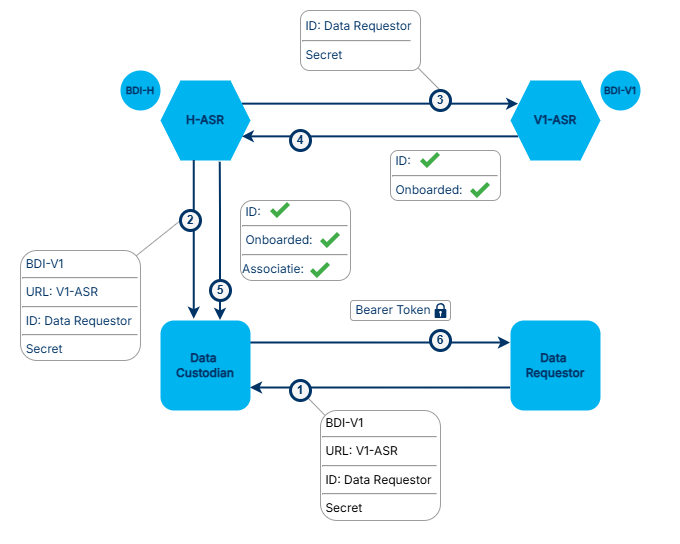

The diagram above was exported from draw.io. Its source (the exported page's mxGraphModel, read from the mxfile embedded in the PNG):
<mxGraphModel dx="2678" dy="1065" grid="1" gridSize="10" guides="1" tooltips="1" connect="1" arrows="1" fold="1" page="1" pageScale="1" pageWidth="1100" pageHeight="850" math="0" shadow="0">
  <root>
    <mxCell id="0" />
    <mxCell id="1" parent="0" />
    <mxCell id="3AtqEGZKLVru5RSnmhhV-21" parent="1" style="whiteSpace=wrap;html=1;rounded=0;pointerEvents=0;strokeColor=none;align=center;verticalAlign=top;fontFamily=Helvetica;fontSize=11;fontColor=default;labelBackgroundColor=default;fillColor=default;gradientColor=none;" value="" vertex="1">
      <mxGeometry height="540" width="680" x="90" y="100" as="geometry" />
    </mxCell>
    <mxCell id="H8TMS7519a9whAWgjXpM-7" edge="1" parent="1" source="H8TMS7519a9whAWgjXpM-4" style="rounded=0;orthogonalLoop=1;jettySize=auto;html=1;exitX=0.96;exitY=0.052;exitDx=0;exitDy=0;entryX=0;entryY=0.5;entryDx=0;entryDy=0;endArrow=none;endFill=0;strokeColor=#9D9D9D;exitPerimeter=0;" target="H4IL2h1FegMigU2ygOAz-14">
      <mxGeometry relative="1" as="geometry" />
    </mxCell>
    <mxCell id="H8TMS7519a9whAWgjXpM-6" edge="1" parent="1" source="3AtqEGZKLVru5RSnmhhV-1" style="rounded=0;orthogonalLoop=1;jettySize=auto;html=1;exitX=0.97;exitY=0.938;exitDx=0;exitDy=0;entryX=0.5;entryY=0;entryDx=0;entryDy=0;endArrow=none;endFill=0;strokeColor=#9D9D9D;exitPerimeter=0;" target="H4IL2h1FegMigU2ygOAz-15">
      <mxGeometry relative="1" as="geometry">
        <mxPoint x="500" y="170" as="sourcePoint" />
      </mxGeometry>
    </mxCell>
    <mxCell id="H8TMS7519a9whAWgjXpM-1" edge="1" parent="1" source="H8TMS7519a9whAWgjXpM-3" style="rounded=0;orthogonalLoop=1;jettySize=auto;html=1;entryX=1;entryY=1;entryDx=0;entryDy=0;endArrow=none;endFill=0;exitX=0.049;exitY=0.057;exitDx=0;exitDy=0;exitPerimeter=0;strokeColor=#9D9D9D;" target="H4IL2h1FegMigU2ygOAz-13">
      <mxGeometry relative="1" as="geometry">
        <mxPoint x="410" y="513.75" as="sourcePoint" />
      </mxGeometry>
    </mxCell>
    <mxCell id="H4IL2h1FegMigU2ygOAz-1" edge="1" parent="1" source="H4IL2h1FegMigU2ygOAz-3" style="edgeStyle=orthogonalEdgeStyle;rounded=0;orthogonalLoop=1;jettySize=auto;html=1;exitX=1;exitY=0.25;exitDx=0;exitDy=0;entryX=0;entryY=0.25;entryDx=0;entryDy=0;strokeColor=#003366;strokeWidth=2;" target="H4IL2h1FegMigU2ygOAz-5">
      <mxGeometry relative="1" as="geometry" />
    </mxCell>
    <mxCell id="H4IL2h1FegMigU2ygOAz-3" parent="1" style="shape=hexagon;perimeter=hexagonPerimeter2;whiteSpace=wrap;html=1;fixedSize=1;strokeColor=none;strokeWidth=3;fillColor=#00B4F0;" value="&lt;font color=&quot;#003366&quot; face=&quot;Inter&quot;&gt;&lt;b&gt;H-ASR&lt;/b&gt;&lt;/font&gt;" vertex="1">
      <mxGeometry height="80" width="90" x="250" y="180" as="geometry" />
    </mxCell>
    <mxCell id="H4IL2h1FegMigU2ygOAz-4" edge="1" parent="1" source="H4IL2h1FegMigU2ygOAz-5" style="edgeStyle=orthogonalEdgeStyle;rounded=0;orthogonalLoop=1;jettySize=auto;html=1;exitX=0;exitY=0.75;exitDx=0;exitDy=0;entryX=1;entryY=0.75;entryDx=0;entryDy=0;strokeColor=#003366;strokeWidth=2;" target="H4IL2h1FegMigU2ygOAz-3">
      <mxGeometry relative="1" as="geometry" />
    </mxCell>
    <mxCell id="H4IL2h1FegMigU2ygOAz-5" parent="1" style="shape=hexagon;perimeter=hexagonPerimeter2;whiteSpace=wrap;html=1;fixedSize=1;strokeColor=none;strokeWidth=3;fillColor=#00B4F0;" value="&lt;font face=&quot;Inter&quot; data-font-src=&quot;https://fonts.googleapis.com/css?family=Inter&quot; style=&quot;color: rgb(0, 51, 102);&quot;&gt;&lt;b&gt;V1-ASR&lt;/b&gt;&lt;/font&gt;" vertex="1">
      <mxGeometry height="80" width="90" x="600" y="180" as="geometry" />
    </mxCell>
    <mxCell id="H4IL2h1FegMigU2ygOAz-6" edge="1" parent="1" style="edgeStyle=orthogonalEdgeStyle;rounded=0;orthogonalLoop=1;jettySize=auto;html=1;exitX=0.75;exitY=0;exitDx=0;exitDy=0;strokeColor=#003366;endArrow=none;endFill=0;startArrow=classic;startFill=1;strokeWidth=2;entryX=0.664;entryY=1.022;entryDx=0;entryDy=0;entryPerimeter=0;" target="H4IL2h1FegMigU2ygOAz-3">
      <mxGeometry relative="1" as="geometry">
        <Array as="points">
          <mxPoint x="310" y="312" />
        </Array>
        <mxPoint x="310" y="420" as="sourcePoint" />
        <mxPoint x="310" y="310" as="targetPoint" />
      </mxGeometry>
    </mxCell>
    <mxCell id="H4IL2h1FegMigU2ygOAz-7" edge="1" parent="1" source="H4IL2h1FegMigU2ygOAz-8" style="edgeStyle=orthogonalEdgeStyle;rounded=0;orthogonalLoop=1;jettySize=auto;html=1;exitX=1;exitY=0.25;exitDx=0;exitDy=0;entryX=0;entryY=0.25;entryDx=0;entryDy=0;strokeColor=#003366;strokeWidth=2;" target="H4IL2h1FegMigU2ygOAz-11">
      <mxGeometry relative="1" as="geometry" />
    </mxCell>
    <mxCell id="3AtqEGZKLVru5RSnmhhV-16" edge="1" parent="1" source="H4IL2h1FegMigU2ygOAz-8" style="edgeStyle=orthogonalEdgeStyle;rounded=0;orthogonalLoop=1;jettySize=auto;html=1;exitX=0.375;exitY=-0.014;exitDx=0;exitDy=0;entryX=0.375;entryY=1;entryDx=0;entryDy=0;fontFamily=Helvetica;fontSize=11;fontColor=default;exitPerimeter=0;strokeColor=#003366;strokeWidth=2;align=center;verticalAlign=middle;labelBackgroundColor=default;startArrow=classic;startFill=1;endArrow=none;endFill=0;" target="H4IL2h1FegMigU2ygOAz-3">
      <mxGeometry relative="1" as="geometry" />
    </mxCell>
    <mxCell id="H4IL2h1FegMigU2ygOAz-8" parent="1" style="rounded=1;whiteSpace=wrap;html=1;strokeColor=none;fillColor=#00B4F0;" value="&lt;b&gt;&lt;font face=&quot;Inter&quot; data-font-src=&quot;https://fonts.googleapis.com/css?family=Inter&quot; style=&quot;color: rgb(0, 51, 102);&quot;&gt;Data&amp;nbsp;&lt;/font&gt;&lt;/b&gt;&lt;div&gt;&lt;b&gt;&lt;font face=&quot;Inter&quot; data-font-src=&quot;https://fonts.googleapis.com/css?family=Inter&quot; style=&quot;color: rgb(0, 51, 102);&quot;&gt;Custodian&lt;/font&gt;&lt;/b&gt;&lt;/div&gt;" vertex="1">
      <mxGeometry height="90" width="90" x="250" y="420" as="geometry" />
    </mxCell>
    <mxCell id="H4IL2h1FegMigU2ygOAz-10" edge="1" parent="1" source="H4IL2h1FegMigU2ygOAz-11" style="edgeStyle=orthogonalEdgeStyle;rounded=0;orthogonalLoop=1;jettySize=auto;html=1;exitX=0;exitY=0.75;exitDx=0;exitDy=0;entryX=1;entryY=0.75;entryDx=0;entryDy=0;strokeColor=#003366;strokeWidth=2;" target="H4IL2h1FegMigU2ygOAz-8">
      <mxGeometry relative="1" as="geometry" />
    </mxCell>
    <mxCell id="H4IL2h1FegMigU2ygOAz-11" parent="1" style="rounded=1;whiteSpace=wrap;html=1;strokeColor=none;strokeWidth=3;fillColor=#00B4F0;" value="&lt;b&gt;&lt;font face=&quot;Inter&quot; data-font-src=&quot;https://fonts.googleapis.com/css?family=Inter&quot; style=&quot;color: rgb(0, 51, 102);&quot;&gt;Data&amp;nbsp;&lt;/font&gt;&lt;/b&gt;&lt;div&gt;&lt;b&gt;&lt;font face=&quot;Inter&quot; data-font-src=&quot;https://fonts.googleapis.com/css?family=Inter&quot; style=&quot;color: rgb(0, 51, 102);&quot;&gt;Requestor&lt;/font&gt;&lt;/b&gt;&lt;/div&gt;" vertex="1">
      <mxGeometry height="90" width="90" x="600" y="420" as="geometry" />
    </mxCell>
    <mxCell id="H4IL2h1FegMigU2ygOAz-12" parent="1" style="ellipse;whiteSpace=wrap;html=1;aspect=fixed;strokeColor=none;fontStyle=1;fontFamily=Inter;fontSource=https%3A%2F%2Ffonts.googleapis.com%2Fcss%3Ffamily%3DInter;fontColor=#003366;verticalAlign=middle;spacing=0;fillColor=#00B4F0;" value="&lt;span style=&quot;font-size: 10px;&quot;&gt;BDI-H&lt;/span&gt;" vertex="1">
      <mxGeometry height="40" width="40" x="210" y="170" as="geometry" />
    </mxCell>
    <mxCell id="H4IL2h1FegMigU2ygOAz-13" parent="1" style="ellipse;whiteSpace=wrap;html=1;aspect=fixed;strokeColor=#003366;fillColor=#F5F5F5;fontColor=#F5F5F5;fontStyle=1;strokeWidth=3;" value="&lt;font style=&quot;color: rgb(0, 51, 102);&quot;&gt;1&lt;/font&gt;" vertex="1">
      <mxGeometry height="20" width="20" x="380" y="480" as="geometry" />
    </mxCell>
    <mxCell id="H4IL2h1FegMigU2ygOAz-14" parent="1" style="ellipse;whiteSpace=wrap;html=1;aspect=fixed;strokeColor=#003366;fillColor=#F5F5F5;fontColor=#F5F5F5;fontStyle=1;strokeWidth=3;" value="&lt;font style=&quot;color: rgb(0, 51, 102);&quot;&gt;2&lt;/font&gt;" vertex="1">
      <mxGeometry height="20" width="20" x="270" y="310" as="geometry" />
    </mxCell>
    <mxCell id="H4IL2h1FegMigU2ygOAz-15" parent="1" style="ellipse;whiteSpace=wrap;html=1;aspect=fixed;strokeColor=#003366;fillColor=#F5F5F5;fontColor=#F5F5F5;fontStyle=1;strokeWidth=3;" value="&lt;font style=&quot;color: rgb(0, 51, 102);&quot;&gt;3&lt;/font&gt;" vertex="1">
      <mxGeometry height="20" width="20" x="520" y="190" as="geometry" />
    </mxCell>
    <mxCell id="H4IL2h1FegMigU2ygOAz-16" parent="1" style="ellipse;whiteSpace=wrap;html=1;aspect=fixed;strokeColor=#003366;fillColor=#F5F5F5;fontColor=#F5F5F5;fontStyle=1;strokeWidth=3;" value="&lt;font style=&quot;color: rgb(0, 51, 102);&quot;&gt;4&lt;/font&gt;" vertex="1">
      <mxGeometry height="20" width="20" x="380" y="230" as="geometry" />
    </mxCell>
    <mxCell id="H4IL2h1FegMigU2ygOAz-17" parent="1" style="ellipse;whiteSpace=wrap;html=1;aspect=fixed;strokeColor=#003366;fillColor=#F5F5F5;fontColor=#F5F5F5;fontStyle=1;strokeWidth=3;" value="&lt;font style=&quot;color: rgb(0, 51, 102);&quot;&gt;5&lt;/font&gt;" vertex="1">
      <mxGeometry height="20" width="20" x="300" y="380" as="geometry" />
    </mxCell>
    <mxCell id="H4IL2h1FegMigU2ygOAz-18" parent="1" style="ellipse;whiteSpace=wrap;html=1;aspect=fixed;strokeColor=#003366;fillColor=#F5F5F5;fontColor=#F5F5F5;fontStyle=1;strokeWidth=3;" value="&lt;font style=&quot;color: rgb(0, 51, 102);&quot;&gt;6&lt;/font&gt;" vertex="1">
      <mxGeometry height="20" width="20" x="520" y="430" as="geometry" />
    </mxCell>
    <mxCell id="H4IL2h1FegMigU2ygOAz-19" parent="1" style="ellipse;whiteSpace=wrap;html=1;aspect=fixed;strokeColor=none;fontStyle=1;fontFamily=Inter;fontSource=https%3A%2F%2Ffonts.googleapis.com%2Fcss%3Ffamily%3DInter;fontColor=#003366;verticalAlign=middle;spacing=0;fillColor=#00B4F0;" value="&lt;span style=&quot;font-size: 10px;&quot;&gt;BDI-V1&lt;/span&gt;" vertex="1">
      <mxGeometry height="40" width="40" x="690" y="170" as="geometry" />
    </mxCell>
    <mxCell id="H8TMS7519a9whAWgjXpM-3" parent="1" style="rounded=1;whiteSpace=wrap;html=1;align=left;strokeColor=#9D9D9D;" value="&lt;div style=&quot;text-align: justify;&quot;&gt;&lt;span style=&quot;background-color: transparent; color: light-dark(rgb(0, 0, 0), rgb(255, 255, 255));&quot;&gt;&lt;font face=&quot;Inter&quot; data-font-src=&quot;https://fonts.googleapis.com/css?family=Inter&quot;&gt;&lt;br&gt;&lt;/font&gt;&lt;/span&gt;&lt;/div&gt;&lt;div style=&quot;text-align: justify;&quot;&gt;&lt;span style=&quot;background-color: transparent; color: light-dark(rgb(0, 0, 0), rgb(255, 255, 255));&quot;&gt;&lt;font face=&quot;Inter&quot; data-font-src=&quot;https://fonts.googleapis.com/css?family=Inter&quot;&gt;&lt;br&gt;&lt;/font&gt;&lt;/span&gt;&lt;/div&gt;&lt;div style=&quot;text-align: justify;&quot;&gt;&lt;span style=&quot;background-color: transparent; color: light-dark(rgb(0, 0, 0), rgb(255, 255, 255));&quot;&gt;&lt;font face=&quot;Inter&quot; data-font-src=&quot;https://fonts.googleapis.com/css?family=Inter&quot;&gt;&amp;nbsp;BDI-V1&amp;nbsp; &amp;nbsp; &amp;nbsp; &amp;nbsp; &amp;nbsp; &amp;nbsp; &amp;nbsp; &amp;nbsp; &amp;nbsp; &amp;nbsp; &amp;nbsp;&amp;nbsp;&lt;/font&gt;&lt;/span&gt;&lt;/div&gt;&lt;div&gt;&lt;hr style=&quot;text-align: justify;&quot;&gt;&lt;div style=&quot;text-align: justify;&quot;&gt;&lt;font face=&quot;Inter&quot; data-font-src=&quot;https://fonts.googleapis.com/css?family=Inter&quot;&gt;&amp;nbsp;URL: V1-ASR&amp;nbsp; &amp;nbsp; &amp;nbsp;&lt;/font&gt;&lt;/div&gt;&lt;div&gt;&lt;hr style=&quot;text-align: justify;&quot;&gt;&lt;div style=&quot;text-align: justify;&quot;&gt;&lt;span style=&quot;background-color: transparent; color: light-dark(rgb(0, 0, 0), rgb(255, 255, 255));&quot;&gt;&lt;font face=&quot;Inter&quot; data-font-src=&quot;https://fonts.googleapis.com/css?family=Inter&quot;&gt;&amp;nbsp;ID: Data Requestor&lt;/font&gt;&lt;/span&gt;&lt;/div&gt;&lt;/div&gt;&lt;div&gt;&lt;hr style=&quot;text-align: justify;&quot;&gt;&lt;div style=&quot;text-align: justify;&quot;&gt;&lt;span style=&quot;background-color: transparent; color: light-dark(rgb(0, 0, 0), rgb(255, 255, 255));&quot;&gt;&lt;font face=&quot;Inter&quot; data-font-src=&quot;https://fonts.googleapis.com/css?family=Inter&quot;&gt;&amp;nbsp;Secret&lt;/font&gt;&lt;/span&gt;&lt;/div&gt;&lt;/div&gt;&lt;div&gt;&lt;font face=&quot;Inter&quot; data-font-src=&quot;https://fonts.googleapis.com/css?family=Inter&quot;&gt;&lt;br&gt;&lt;/font&gt;&lt;/div&gt;&lt;div&gt;&lt;br&gt;&lt;/div&gt;&lt;/div&gt;" vertex="1">
      <mxGeometry height="110" width="120" x="410" y="510" as="geometry" />
    </mxCell>
    <mxCell id="H8TMS7519a9whAWgjXpM-4" parent="1" style="rounded=1;whiteSpace=wrap;html=1;align=center;strokeColor=#9D9D9D;verticalAlign=top;fontFamily=Helvetica;fontSize=12;fontColor=default;fillColor=default;pointerEvents=0;gradientColor=none;" value="&lt;div style=&quot;text-align: justify;&quot;&gt;&lt;span style=&quot;background-color: transparent;&quot;&gt;&lt;font face=&quot;Inter&quot; data-font-src=&quot;https://fonts.googleapis.com/css?family=Inter&quot; style=&quot;color: rgb(0, 51, 102);&quot;&gt;&amp;nbsp;BDI-V1&amp;nbsp; &amp;nbsp; &amp;nbsp; &amp;nbsp; &amp;nbsp; &amp;nbsp; &amp;nbsp; &amp;nbsp; &amp;nbsp; &amp;nbsp; &amp;nbsp;&amp;nbsp;&lt;/font&gt;&lt;/span&gt;&lt;/div&gt;&lt;div&gt;&lt;hr style=&quot;text-align: justify;&quot;&gt;&lt;div style=&quot;text-align: justify;&quot;&gt;&lt;font face=&quot;Inter&quot; data-font-src=&quot;https://fonts.googleapis.com/css?family=Inter&quot; style=&quot;color: rgb(0, 51, 102);&quot;&gt;&amp;nbsp;URL: V1-ASR&amp;nbsp; &amp;nbsp; &amp;nbsp;&lt;/font&gt;&lt;/div&gt;&lt;div&gt;&lt;hr style=&quot;text-align: justify;&quot;&gt;&lt;div style=&quot;text-align: justify;&quot;&gt;&lt;span style=&quot;background-color: transparent;&quot;&gt;&lt;font face=&quot;Inter&quot; data-font-src=&quot;https://fonts.googleapis.com/css?family=Inter&quot; style=&quot;color: rgb(0, 51, 102);&quot;&gt;&amp;nbsp;ID: Data Requestor&lt;/font&gt;&lt;/span&gt;&lt;/div&gt;&lt;/div&gt;&lt;div&gt;&lt;hr style=&quot;text-align: justify;&quot;&gt;&lt;div style=&quot;text-align: justify;&quot;&gt;&lt;span style=&quot;background-color: transparent;&quot;&gt;&lt;font face=&quot;Inter&quot; data-font-src=&quot;https://fonts.googleapis.com/css?family=Inter&quot; style=&quot;color: rgb(0, 51, 102);&quot;&gt;&amp;nbsp;Secret&lt;/font&gt;&lt;/span&gt;&lt;/div&gt;&lt;/div&gt;&lt;div&gt;&lt;br&gt;&lt;/div&gt;&lt;div&gt;&lt;br&gt;&lt;/div&gt;&lt;/div&gt;" vertex="1">
      <mxGeometry height="110" width="120" x="110" y="350" as="geometry" />
    </mxCell>
    <mxCell id="H8TMS7519a9whAWgjXpM-8" parent="1" style="rounded=1;whiteSpace=wrap;html=1;align=left;strokeColor=#9D9D9D;verticalAlign=middle;fontFamily=Inter;fontSize=12;fontColor=#003366;fillColor=default;fontSource=https%3A%2F%2Ffonts.googleapis.com%2Fcss%3Ffamily%3DInter;" value="&lt;div style=&quot;text-align: justify;&quot;&gt;&lt;span style=&quot;background-color: transparent;&quot;&gt;&lt;font data-font-src=&quot;https://fonts.googleapis.com/css?family=Inter&quot;&gt;&lt;br&gt;&lt;/font&gt;&lt;/span&gt;&lt;/div&gt;&lt;div style=&quot;text-align: justify;&quot;&gt;&lt;span style=&quot;background-color: transparent;&quot;&gt;&lt;font data-font-src=&quot;https://fonts.googleapis.com/css?family=Inter&quot;&gt;&amp;nbsp;Bearer Token&lt;/font&gt;&lt;/span&gt;&lt;/div&gt;&lt;div&gt;&lt;div&gt;&lt;br&gt;&lt;/div&gt;&lt;/div&gt;" vertex="1">
      <mxGeometry height="20" width="100" x="440" y="400" as="geometry" />
    </mxCell>
    <mxCell id="3AtqEGZKLVru5RSnmhhV-1" parent="1" style="rounded=1;whiteSpace=wrap;html=1;align=left;strokeColor=#9D9D9D;verticalAlign=middle;fontFamily=Inter;fontSize=12;fontColor=#003366;fillColor=default;fontSource=https%3A%2F%2Ffonts.googleapis.com%2Fcss%3Ffamily%3DInter;" value="&lt;div style=&quot;text-align: justify;&quot;&gt;&lt;span style=&quot;background-color: transparent; color: light-dark(rgb(0, 51, 102), rgb(161, 205, 249));&quot;&gt;&lt;font face=&quot;Inter&quot; data-font-src=&quot;https://fonts.googleapis.com/css?family=Inter&quot;&gt;&amp;nbsp;ID: Data Requestor&lt;/font&gt;&lt;/span&gt;&lt;/div&gt;&lt;div style=&quot;text-align: justify;&quot;&gt;&lt;hr&gt;&lt;/div&gt;&lt;div style=&quot;text-align: justify;&quot;&gt;&lt;font face=&quot;Inter&quot; data-font-src=&quot;https://fonts.googleapis.com/css?family=Inter&quot;&gt;&amp;nbsp;Secret&lt;/font&gt;&lt;/div&gt;" vertex="1">
      <mxGeometry height="60" width="120" x="390" y="110" as="geometry" />
    </mxCell>
    <mxCell id="3AtqEGZKLVru5RSnmhhV-14" connectable="0" parent="1" style="group" value="" vertex="1">
      <mxGeometry height="80" width="110" x="330" y="300" as="geometry" />
    </mxCell>
    <mxCell id="3AtqEGZKLVru5RSnmhhV-9" parent="3AtqEGZKLVru5RSnmhhV-14" style="rounded=1;whiteSpace=wrap;html=1;align=left;strokeColor=#9D9D9D;verticalAlign=middle;fontFamily=Inter;fontSize=12;fontColor=#003366;fillColor=default;fontSource=https%3A%2F%2Ffonts.googleapis.com%2Fcss%3Ffamily%3DInter;container=0;" value="&lt;div style=&quot;text-align: justify;&quot;&gt;&amp;nbsp;ID:&amp;nbsp; &amp;nbsp; &amp;nbsp; &amp;nbsp; &amp;nbsp; &amp;nbsp; &amp;nbsp; &amp;nbsp; &amp;nbsp; &amp;nbsp; &amp;nbsp; &amp;nbsp; &amp;nbsp;&amp;nbsp;&lt;/div&gt;&lt;div style=&quot;text-align: justify;&quot;&gt;&lt;hr&gt;&amp;nbsp;Onboarded:&amp;nbsp;&lt;/div&gt;&lt;div style=&quot;text-align: justify;&quot;&gt;&lt;hr&gt;Associatie:&amp;nbsp;&lt;/div&gt;" vertex="1">
      <mxGeometry height="80" width="110" as="geometry" />
    </mxCell>
    <mxCell id="3AtqEGZKLVru5RSnmhhV-10" parent="3AtqEGZKLVru5RSnmhhV-14" style="shape=image;html=1;verticalAlign=top;verticalLabelPosition=bottom;labelBackgroundColor=#ffffff;imageAspect=0;aspect=fixed;image=https://icons.diagrams.net/icon-cache1/Flat_Actions-2817/Tick_Mark-1409.svg;container=0;" value="" vertex="1">
      <mxGeometry height="20" width="20" x="30" as="geometry" />
    </mxCell>
    <mxCell id="3AtqEGZKLVru5RSnmhhV-11" parent="3AtqEGZKLVru5RSnmhhV-14" style="shape=image;html=1;verticalAlign=top;verticalLabelPosition=bottom;labelBackgroundColor=#ffffff;imageAspect=0;aspect=fixed;image=https://icons.diagrams.net/icon-cache1/Flat_Actions-2817/Tick_Mark-1409.svg;container=0;" value="" vertex="1">
      <mxGeometry height="20" width="20" x="80" y="30" as="geometry" />
    </mxCell>
    <mxCell id="3AtqEGZKLVru5RSnmhhV-13" parent="3AtqEGZKLVru5RSnmhhV-14" style="shape=image;html=1;verticalAlign=top;verticalLabelPosition=bottom;labelBackgroundColor=#ffffff;imageAspect=0;aspect=fixed;image=https://icons.diagrams.net/icon-cache1/Flat_Actions-2817/Tick_Mark-1409.svg;container=0;" value="" vertex="1">
      <mxGeometry height="20" width="20" x="70" y="60" as="geometry" />
    </mxCell>
    <mxCell id="3AtqEGZKLVru5RSnmhhV-15" connectable="0" parent="1" style="group" value="" vertex="1">
      <mxGeometry height="50" width="110" x="480" y="250" as="geometry" />
    </mxCell>
    <mxCell id="3AtqEGZKLVru5RSnmhhV-2" parent="3AtqEGZKLVru5RSnmhhV-15" style="rounded=1;whiteSpace=wrap;html=1;align=left;strokeColor=#9D9D9D;verticalAlign=middle;fontFamily=Inter;fontSize=12;fontColor=#003366;fillColor=default;fontSource=https%3A%2F%2Ffonts.googleapis.com%2Fcss%3Ffamily%3DInter;" value="&lt;div style=&quot;text-align: justify;&quot;&gt;&amp;nbsp;ID:&amp;nbsp; &amp;nbsp; &amp;nbsp; &amp;nbsp; &amp;nbsp; &amp;nbsp; &amp;nbsp; &amp;nbsp; &amp;nbsp; &amp;nbsp; &amp;nbsp; &amp;nbsp; &amp;nbsp;&amp;nbsp;&lt;/div&gt;&lt;div style=&quot;text-align: justify;&quot;&gt;&lt;hr&gt;&amp;nbsp;Onboarded:&amp;nbsp;&lt;/div&gt;" vertex="1">
      <mxGeometry height="50" width="110" as="geometry" />
    </mxCell>
    <mxCell id="3AtqEGZKLVru5RSnmhhV-4" parent="3AtqEGZKLVru5RSnmhhV-15" style="shape=image;html=1;verticalAlign=top;verticalLabelPosition=bottom;labelBackgroundColor=#ffffff;imageAspect=0;aspect=fixed;image=https://icons.diagrams.net/icon-cache1/Flat_Actions-2817/Tick_Mark-1409.svg" value="" vertex="1">
      <mxGeometry height="20" width="20" x="30" as="geometry" />
    </mxCell>
    <mxCell id="3AtqEGZKLVru5RSnmhhV-5" parent="3AtqEGZKLVru5RSnmhhV-15" style="shape=image;html=1;verticalAlign=top;verticalLabelPosition=bottom;labelBackgroundColor=#ffffff;imageAspect=0;aspect=fixed;image=https://icons.diagrams.net/icon-cache1/Flat_Actions-2817/Tick_Mark-1409.svg" value="" vertex="1">
      <mxGeometry height="20" width="20" x="80" y="30" as="geometry" />
    </mxCell>
    <mxCell id="3AtqEGZKLVru5RSnmhhV-17" parent="1" style="sketch=0;aspect=fixed;pointerEvents=1;shadow=0;dashed=0;html=1;strokeColor=none;labelPosition=center;verticalLabelPosition=bottom;verticalAlign=top;align=center;fillColor=#003366;shape=mxgraph.mscae.enterprise.lock;rounded=1;fontFamily=Helvetica;fontSize=12;fontColor=default;" value="" vertex="1">
      <mxGeometry height="15" width="11.7" x="524.15" y="402.5" as="geometry" />
    </mxCell>
  </root>
</mxGraphModel>